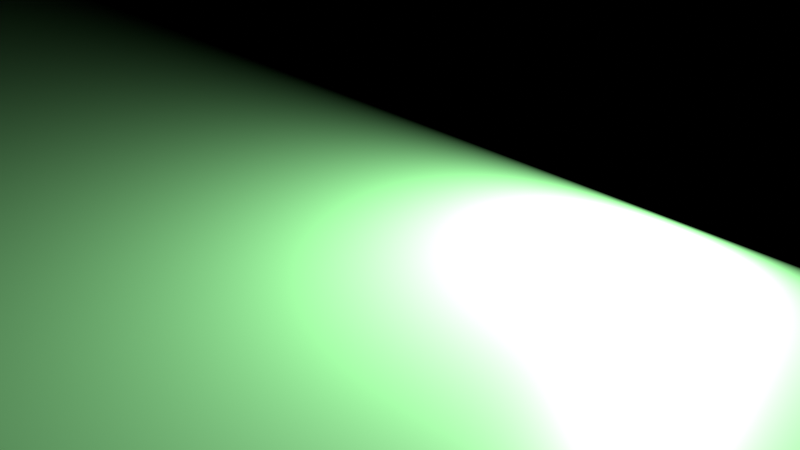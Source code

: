 # Source: geonodesdrivers1.blend  (saved by Blender 4.4.32; exported with 4.5.12 LTS)
import bpy
from mathutils import Matrix  # noqa: F401  (used for matrix-valued properties, if any)

bpy.ops.wm.read_factory_settings(use_empty=True)
scene = bpy.context.scene
scene.name = 'Scene'

# ---- collections
col_collection = bpy.data.collections.new('Collection'); scene.collection.children.link(col_collection)

# ---- materials (node trees are filled in below, after node groups)
mat_material_001 = bpy.data.materials.new('Material.001')

# ---- node groups
ng_geometry_nodes = bpy.data.node_groups.new('Geometry Nodes', 'GeometryNodeTree')
_s = ng_geometry_nodes.interface.new_socket(name='Geometry', in_out='OUTPUT', socket_type='NodeSocketGeometry')
_s = ng_geometry_nodes.interface.new_socket(name='Geometry', in_out='INPUT', socket_type='NodeSocketGeometry')
ng_geometry_nodes.is_modifier = True
_N = ng_geometry_nodes.nodes; _L = ng_geometry_nodes.links
n0 = _N.new('NodeGroupInput'); n0.name = 'Group Input'; n0.location = (-281, 27)
n1 = _N.new('NodeGroupOutput'); n1.name = 'Group Output'; n1.location = (1755, 496)
n2 = _N.new('GeometryNodeInputSceneTime'); n2.name = 'Scene Time'; n2.location = (-179, 194)
n3 = _N.new('ShaderNodeMath'); n3.name = 'Math'; n3.location = (-21, 192)
n3.operation = 'PINGPONG'
n3.inputs[1].default_value = 3.0
n4 = _N.new('ShaderNodeMapRange'); n4.name = 'Map Range'; n4.location = (143, 188)
n4.interpolation_type = 'SMOOTHERSTEP'
n4.inputs[2].default_value = 3.0
n4.inputs[4].default_value = 1500.0
n5 = _N.new('FunctionNodeValueToString'); n5.name = 'Value to String'; n5.location = (303, 238)
n6 = _N.new('GeometryNodeStringJoin'); n6.name = 'Join Strings'; n6.location = (808, 218)
n7 = _N.new('NodeReroute'); n7.name = 'Reroute'; n7.location = (787, 85)
n7.width = 20
n7.socket_idname = 'NodeSocketString'
n8 = _N.new('NodeReroute'); n8.name = 'Reroute.001'; n8.location = (460, 80)
n8.width = 20
n8.socket_idname = 'NodeSocketString'
n9 = _N.new('FunctionNodeStringLength'); n9.name = 'String Length'; n9.location = (462, 262)
n10 = _N.new('GeometryNodeIndexSwitch'); n10.name = 'Index Switch'; n10.location = (622, 312)
n10.index_switch_items.clear()
_it = n10.index_switch_items.new()
_it = n10.index_switch_items.new()
_it = n10.index_switch_items.new()
_it = n10.index_switch_items.new()
n10.data_type = 'STRING'
n10.inputs[1].default_value = ''
n10.inputs[2].default_value = '000'
n10.inputs[3].default_value = '00'
n10.inputs[4].default_value = '0'
n11 = _N.new('NodeReroute'); n11.name = 'Reroute.002'; n11.location = (787, 133)
n11.width = 20
n11.socket_idname = 'NodeSocketString'
n12 = _N.new('GeometryNodeStringToCurves'); n12.name = 'String to Curves'; n12.location = (979, 404)
n12.font = None
n13 = _N.new('GeometryNodeFillCurve'); n13.name = 'Fill Curve'; n13.location = (1197, 440)
n14 = _N.new('GeometryNodeTransform'); n14.name = 'Transform Geometry'; n14.location = (1363, 495)
n14.inputs[2].default_value = (1.571, 0.0, 0.0)
n15 = _N.new('GeometryNodeStoreNamedAttribute'); n15.name = 'Store Named Attribute'; n15.location = (1551, 569)
n15.domain = 'INSTANCE'
n15.inputs[2].default_value = 'power'
n16 = _N.new('NodeReroute'); n16.name = 'Reroute.003'; n16.location = (312, 529)
n16.width = 20
n16.socket_idname = 'NodeSocketFloat'
n17 = _N.new('NodeReroute'); n17.name = 'Reroute.004'; n17.location = (1519, 529)
n17.width = 20
n17.socket_idname = 'NodeSocketFloat'
n18 = _N.new('NodeReroute'); n18.name = 'Reroute.005'; n18.location = (1522, 414)
n18.width = 20
n18.socket_idname = 'NodeSocketFloat'
_L.new(n2.outputs[0], n3.inputs[0])
_L.new(n3.outputs[0], n4.inputs[0])
_L.new(n11.outputs[0], n6.inputs[1])
_L.new(n8.outputs[0], n7.inputs[0])
_L.new(n5.outputs[0], n8.inputs[0])
_L.new(n10.outputs[0], n6.inputs[1])
_L.new(n4.outputs[0], n5.inputs[0])
_L.new(n5.outputs[0], n9.inputs[0])
_L.new(n9.outputs[0], n10.inputs[0])
_L.new(n7.outputs[0], n11.inputs[0])
_L.new(n6.outputs[0], n12.inputs[0])
_L.new(n12.outputs[0], n13.inputs[0])
_L.new(n13.outputs[0], n14.inputs[0])
_L.new(n15.outputs[0], n1.inputs[0])
_L.new(n14.outputs[0], n15.inputs[0])
_L.new(n4.outputs[0], n16.inputs[0])
_L.new(n16.outputs[0], n17.inputs[0])
_L.new(n17.outputs[0], n18.inputs[0])
_L.new(n18.outputs[0], n15.inputs[3])
n1.is_active_output = True
ng_geometry_nodes_001 = bpy.data.node_groups.new('Geometry Nodes.001', 'GeometryNodeTree')
_s = ng_geometry_nodes_001.interface.new_socket(name='Geometry', in_out='OUTPUT', socket_type='NodeSocketGeometry')
_s = ng_geometry_nodes_001.interface.new_socket(name='Geometry', in_out='INPUT', socket_type='NodeSocketGeometry')
_s = ng_geometry_nodes_001.interface.new_socket(name='Name', in_out='INPUT', socket_type='NodeSocketString')
_s.default_value = 'power vg'
_s = ng_geometry_nodes_001.interface.new_socket(name='Name', in_out='INPUT', socket_type='NodeSocketString')
_s.default_value = 'power'
_s = ng_geometry_nodes_001.interface.new_socket(name='Object', in_out='INPUT', socket_type='NodeSocketObject')
_s.default_value = None
ng_geometry_nodes_001.is_modifier = True
# nodes of 'Geometry Nodes.001' reference scene objects; filled in after objects exist

# ---- material node trees
mat_material_001.use_nodes = True; mat_material_001.node_tree.nodes.clear()
_N = mat_material_001.node_tree.nodes; _L = mat_material_001.node_tree.links
n0 = _N.new('ShaderNodeBsdfPrincipled'); n0.name = 'Principled BSDF'; n0.location = (10, 300)
n0.inputs[0].default_value = (0.2921, 0.8, 0.3012, 1.0)
n1 = _N.new('ShaderNodeOutputMaterial'); n1.name = 'Material Output'; n1.location = (300, 300)
_L.new(n0.outputs[0], n1.inputs[0])
n1.is_active_output = True

# ---- world
world_world = bpy.data.worlds.new('World'); scene.world = world_world
world_world.use_nodes = True; world_world.node_tree.nodes.clear()
_N = world_world.node_tree.nodes; _L = world_world.node_tree.links
n0 = _N.new('ShaderNodeOutputWorld'); n0.name = 'World Output'; n0.location = (300, 300)
n1 = _N.new('ShaderNodeBackground'); n1.name = 'Background'; n1.location = (10, 300)
n1.inputs[0].default_value = (0.0, 0.0, 0.0, 1.0)
_L.new(n1.outputs[0], n0.inputs[0])
n0.is_active_output = True
world_world.color = (0.05088, 0.05088, 0.05088)
world_world.sun_shadow_jitter_overblur = 0.0

# ---- cameras
cam_camera = bpy.data.cameras.new('Camera')
cam_camera.clip_end = 100.0
cam_camera.ortho_scale = 7.314

# ---- lights
light_light = bpy.data.lights.new('Light', 'AREA')
light_light.energy = 828.0
light_light.shadow_soft_size = 0.1
light_light.shape = 'RECTANGLE'
light_light.size = 0.1
light_light.size_y = 0.1

# ---- meshes
me_cube = bpy.data.meshes.new('Cube')
me_cube.from_pydata([(0.0, 0.0, 0.0)], [], [])
_uv = me_cube.uv_layers.new(name='UVMap')
_uv.uv.foreach_set('vector', [])
me_cube.use_mirror_vertex_groups = False
me_cube.update()
me_plane = bpy.data.meshes.new('Plane')
me_plane.from_pydata([(-1.0, -1.0, 0.0), (1.0, -1.0, 0.0), (-1.0, 1.0, 0.0), (1.0, 1.0, 0.0)], [], [(0, 1, 3, 2)])
_uv = me_plane.uv_layers.new(name='UVMap')
_uv.uv.foreach_set('vector', [0.0, 0.0, 1.0, 0.0, 1.0, 1.0, 0.0, 1.0])
me_plane.materials.append(mat_material_001)
me_plane.update()
me_cube_001 = bpy.data.meshes.new('Cube.001')
me_cube_001.from_pydata([(0.0, 0.0, 0.0)], [], [])
_uv = me_cube_001.uv_layers.new(name='UVMap')
_uv.uv.foreach_set('vector', [])
me_cube_001.update()

# ---- objects
ob_cube = bpy.data.objects.new('Cube', me_cube)
ob_light = bpy.data.objects.new('Light', light_light)
ob_camera = bpy.data.objects.new('Camera', cam_camera)
ob_plane = bpy.data.objects.new('Plane', me_plane)
ob_gn_convert = bpy.data.objects.new('GN conVert', me_cube_001)
ob_gn_driver = bpy.data.objects.new('GN driver', None)
_N = ng_geometry_nodes_001.nodes; _L = ng_geometry_nodes_001.links
n0 = _N.new('NodeGroupInput'); n0.name = 'Group Input'; n0.location = (-335, -20)
n1 = _N.new('NodeGroupOutput'); n1.name = 'Group Output'; n1.location = (618, 18)
n2 = _N.new('GeometryNodeObjectInfo'); n2.name = 'Object Info'; n2.location = (-327, -234)
n3 = _N.new('GeometryNodeSampleIndex'); n3.name = 'Sample Index'; n3.location = (-144, -127)
n3.domain = 'INSTANCE'
n4 = _N.new('GeometryNodeInputNamedAttribute'); n4.name = 'Named Attribute'; n4.location = (-329, -471)
n5 = _N.new('ShaderNodeCombineXYZ'); n5.name = 'Combine XYZ'; n5.location = (174, -197)
n6 = _N.new('GeometryNodeSetPosition'); n6.name = 'Set Position'; n6.location = (441, 18)
n7 = _N.new('GeometryNodeInputNamedAttribute'); n7.name = 'Named Attribute.001'; n7.location = (172, -65)
n8 = _N.new('NodeReroute'); n8.name = 'Reroute'; n8.location = (-183, -193)
n8.width = 20
n8.socket_idname = 'NodeSocketObject'
n9 = _N.new('NodeReroute'); n9.name = 'Reroute.001'; n9.location = (-359, -199)
n9.width = 20
n9.socket_idname = 'NodeSocketObject'
n10 = _N.new('NodeReroute'); n10.name = 'Reroute.002'; n10.location = (-360, -405)
n10.width = 20
n10.socket_idname = 'NodeSocketObject'
n11 = _N.new('NodeReroute'); n11.name = 'Reroute.003'; n11.location = (-172, -107)
n11.width = 20
n11.socket_idname = 'NodeSocketString'
n12 = _N.new('NodeReroute'); n12.name = 'Reroute.004'; n12.location = (-168, -215)
n12.width = 20
n12.socket_idname = 'NodeSocketString'
n13 = _N.new('NodeReroute'); n13.name = 'Reroute.005'; n13.location = (-379, -218)
n13.width = 20
n13.socket_idname = 'NodeSocketString'
n14 = _N.new('NodeReroute'); n14.name = 'Reroute.006'; n14.location = (-377, -576)
n14.width = 20
n14.socket_idname = 'NodeSocketString'
_L.new(n6.outputs[0], n1.inputs[0])
_L.new(n4.outputs[0], n3.inputs[1])
_L.new(n2.outputs[4], n3.inputs[0])
_L.new(n3.outputs[0], n5.inputs[2])
_L.new(n0.outputs[0], n6.inputs[0])
_L.new(n5.outputs[0], n6.inputs[2])
_L.new(n7.outputs[0], n6.inputs[1])
_L.new(n0.outputs[1], n7.inputs[0])
_L.new(n14.outputs[0], n4.inputs[0])
_L.new(n10.outputs[0], n2.inputs[0])
_L.new(n0.outputs[3], n8.inputs[0])
_L.new(n8.outputs[0], n9.inputs[0])
_L.new(n9.outputs[0], n10.inputs[0])
_L.new(n0.outputs[2], n11.inputs[0])
_L.new(n11.outputs[0], n12.inputs[0])
_L.new(n12.outputs[0], n13.inputs[0])
_L.new(n13.outputs[0], n14.inputs[0])
n1.is_active_output = True

# ---- transforms, parenting, visibility, modifiers, constraints
ob_cube.location = (0.0, 0.0, 0.1)
ob_cube.lock_rotations_4d = False
ob_cube.empty_display_type = 'ARROWS'
ob_cube.lineart.crease_threshold = 0.0
_m = ob_cube.modifiers.new('GeometryNodes', 'NODES')
_m.node_group = ng_geometry_nodes
ob_light.location = (2.0, 2.0, 1.41)
ob_light.rotation_euler = (-1.571, 0.0, 0.0)
ob_light.lock_rotations_4d = False
ob_light.empty_display_type = 'ARROWS'
ob_light.color = (0.0, 0.0, 0.0, 0.0)
ob_light.lineart.crease_threshold = 0.0
ob_camera.location = (7.359, -6.926, 4.958)
ob_camera.rotation_euler = (1.109, 0.0, 0.8149)
ob_camera.lock_rotations_4d = False
ob_camera.empty_display_type = 'ARROWS'
ob_camera.color = (0.0, 0.0, 0.0, 0.0)
ob_camera.display_type = 'WIRE'
ob_camera.lineart.crease_threshold = 0.0
ob_plane.location = (0.0, 0.0, 0.0)
ob_plane.scale = (20.0, 20.0, 20.0)
ob_gn_convert.location = (0.0, 0.0, 0.0)
_vg = ob_gn_convert.vertex_groups.new(name='power vg')
_m = ob_gn_convert.modifiers.new('GeometryNodes', 'NODES')
_m.node_group = ng_geometry_nodes_001
_gi = [s.identifier for s in ng_geometry_nodes_001.interface.items_tree if s.item_type == 'SOCKET' and s.in_out == 'INPUT']
_m[_gi[3]] = ob_cube  # Object
ob_gn_driver.location = (0.0, 0.0, 0.0)
ob_gn_driver.empty_display_type = 'CIRCLE'
_c = ob_gn_driver.constraints.new('COPY_LOCATION'); _c.name = 'Copy Location'
_c.target = ob_gn_convert
_c.subtarget = 'power vg'

# ---- collection membership
col_collection.objects.link(ob_cube)
col_collection.objects.link(ob_light)
col_collection.objects.link(ob_camera)
col_collection.objects.link(ob_plane)
col_collection.objects.link(ob_gn_convert)
col_collection.objects.link(ob_gn_driver)

# ---- scene / render settings (as saved in the file)
scene.camera = ob_camera
scene.frame_start = 1; scene.frame_end = 250; scene.frame_set(250)
scene.render.engine = 'BLENDER_EEVEE_NEXT'
scene.render.image_settings.file_format = 'FFMPEG'
scene.render.image_settings.color_mode = 'RGB'
scene.cycles.preview_denoising_quality = 'FAST'
scene.cycles.use_adaptive_sampling = False
scene.cycles.max_bounces = 4
scene.cycles.glossy_bounces = 1
scene.cycles.transmission_bounces = 1
scene.cycles.transparent_max_bounces = 1
scene.cycles.sample_clamp_indirect = 1.0
scene.view_settings.view_transform = 'Standard'
bpy.context.view_layer.update()
